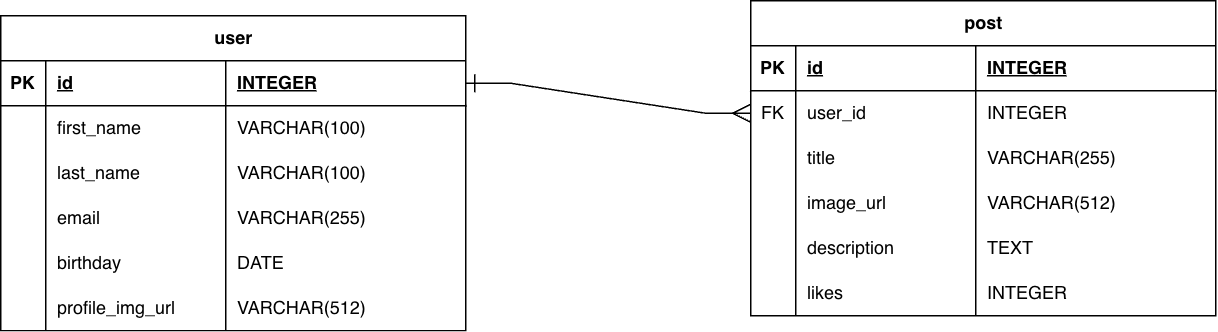

The diagram above was exported from draw.io. Its source (the exported page's mxGraphModel, read from the mxfile embedded in the PNG):
<mxGraphModel dx="1900" dy="745" grid="1" gridSize="10" guides="1" tooltips="1" connect="1" arrows="1" fold="1" page="1" pageScale="1" pageWidth="827" pageHeight="1169" math="0" shadow="0">
  <root>
    <mxCell id="0" />
    <mxCell id="1" parent="0" />
    <mxCell id="HHamuwv_Vh47Hkdv5O1G-1" parent="1" style="shape=table;startSize=30;container=1;collapsible=1;childLayout=tableLayout;fixedRows=1;rowLines=0;fontStyle=1;align=center;resizeLast=1;html=1;" value="user" vertex="1">
      <mxGeometry height="210" width="310" x="-570" y="620" as="geometry">
        <mxRectangle height="30" width="60" x="-430" y="240" as="alternateBounds" />
      </mxGeometry>
    </mxCell>
    <mxCell id="HHamuwv_Vh47Hkdv5O1G-2" parent="HHamuwv_Vh47Hkdv5O1G-1" style="shape=tableRow;horizontal=0;startSize=0;swimlaneHead=0;swimlaneBody=0;fillColor=none;collapsible=0;dropTarget=0;points=[[0,0.5],[1,0.5]];portConstraint=eastwest;top=0;left=0;right=0;bottom=1;" value="" vertex="1">
      <mxGeometry height="30" width="310" y="30" as="geometry" />
    </mxCell>
    <mxCell id="HHamuwv_Vh47Hkdv5O1G-3" parent="HHamuwv_Vh47Hkdv5O1G-2" style="shape=partialRectangle;connectable=0;fillColor=none;top=0;left=0;bottom=0;right=0;fontStyle=1;overflow=hidden;whiteSpace=wrap;html=1;" value="PK" vertex="1">
      <mxGeometry height="30" width="30" as="geometry">
        <mxRectangle height="30" width="30" as="alternateBounds" />
      </mxGeometry>
    </mxCell>
    <mxCell id="HHamuwv_Vh47Hkdv5O1G-4" parent="HHamuwv_Vh47Hkdv5O1G-2" style="shape=partialRectangle;connectable=0;fillColor=none;top=0;left=0;bottom=0;right=0;align=left;spacingLeft=6;fontStyle=5;overflow=hidden;whiteSpace=wrap;html=1;" value="id" vertex="1">
      <mxGeometry height="30" width="119.99999999999977" x="30" as="geometry">
        <mxRectangle height="30" width="119.99999999999977" as="alternateBounds" />
      </mxGeometry>
    </mxCell>
    <mxCell id="HHamuwv_Vh47Hkdv5O1G-5" parent="HHamuwv_Vh47Hkdv5O1G-2" style="shape=partialRectangle;connectable=0;fillColor=none;top=0;left=0;bottom=0;right=0;align=left;spacingLeft=6;fontStyle=5;overflow=hidden;whiteSpace=wrap;html=1;" value="INTEGER" vertex="1">
      <mxGeometry height="30" width="160.00000000000023" x="149.99999999999977" as="geometry">
        <mxRectangle height="30" width="160.00000000000023" as="alternateBounds" />
      </mxGeometry>
    </mxCell>
    <mxCell id="HHamuwv_Vh47Hkdv5O1G-6" parent="HHamuwv_Vh47Hkdv5O1G-1" style="shape=tableRow;horizontal=0;startSize=0;swimlaneHead=0;swimlaneBody=0;fillColor=none;collapsible=0;dropTarget=0;points=[[0,0.5],[1,0.5]];portConstraint=eastwest;top=0;left=0;right=0;bottom=0;" value="" vertex="1">
      <mxGeometry height="30" width="310" y="60" as="geometry" />
    </mxCell>
    <mxCell id="HHamuwv_Vh47Hkdv5O1G-7" parent="HHamuwv_Vh47Hkdv5O1G-6" style="shape=partialRectangle;connectable=0;fillColor=none;top=0;left=0;bottom=0;right=0;editable=1;overflow=hidden;whiteSpace=wrap;html=1;" value="" vertex="1">
      <mxGeometry height="30" width="30" as="geometry">
        <mxRectangle height="30" width="30" as="alternateBounds" />
      </mxGeometry>
    </mxCell>
    <mxCell id="HHamuwv_Vh47Hkdv5O1G-8" parent="HHamuwv_Vh47Hkdv5O1G-6" style="shape=partialRectangle;connectable=0;fillColor=none;top=0;left=0;bottom=0;right=0;align=left;spacingLeft=6;overflow=hidden;whiteSpace=wrap;html=1;" value="first_name" vertex="1">
      <mxGeometry height="30" width="119.99999999999977" x="30" as="geometry">
        <mxRectangle height="30" width="119.99999999999977" as="alternateBounds" />
      </mxGeometry>
    </mxCell>
    <mxCell id="HHamuwv_Vh47Hkdv5O1G-9" parent="HHamuwv_Vh47Hkdv5O1G-6" style="shape=partialRectangle;connectable=0;fillColor=none;top=0;left=0;bottom=0;right=0;align=left;spacingLeft=6;overflow=hidden;whiteSpace=wrap;html=1;" value="VARCHAR(100)" vertex="1">
      <mxGeometry height="30" width="160.00000000000023" x="149.99999999999977" as="geometry">
        <mxRectangle height="30" width="160.00000000000023" as="alternateBounds" />
      </mxGeometry>
    </mxCell>
    <mxCell id="HHamuwv_Vh47Hkdv5O1G-10" parent="HHamuwv_Vh47Hkdv5O1G-1" style="shape=tableRow;horizontal=0;startSize=0;swimlaneHead=0;swimlaneBody=0;fillColor=none;collapsible=0;dropTarget=0;points=[[0,0.5],[1,0.5]];portConstraint=eastwest;top=0;left=0;right=0;bottom=0;" value="" vertex="1">
      <mxGeometry height="30" width="310" y="90" as="geometry" />
    </mxCell>
    <mxCell id="HHamuwv_Vh47Hkdv5O1G-11" parent="HHamuwv_Vh47Hkdv5O1G-10" style="shape=partialRectangle;connectable=0;fillColor=none;top=0;left=0;bottom=0;right=0;editable=1;overflow=hidden;whiteSpace=wrap;html=1;" value="" vertex="1">
      <mxGeometry height="30" width="30" as="geometry">
        <mxRectangle height="30" width="30" as="alternateBounds" />
      </mxGeometry>
    </mxCell>
    <mxCell id="HHamuwv_Vh47Hkdv5O1G-12" parent="HHamuwv_Vh47Hkdv5O1G-10" style="shape=partialRectangle;connectable=0;fillColor=none;top=0;left=0;bottom=0;right=0;align=left;spacingLeft=6;overflow=hidden;whiteSpace=wrap;html=1;" value="last_name" vertex="1">
      <mxGeometry height="30" width="119.99999999999977" x="30" as="geometry">
        <mxRectangle height="30" width="119.99999999999977" as="alternateBounds" />
      </mxGeometry>
    </mxCell>
    <mxCell id="HHamuwv_Vh47Hkdv5O1G-13" parent="HHamuwv_Vh47Hkdv5O1G-10" style="shape=partialRectangle;connectable=0;fillColor=none;top=0;left=0;bottom=0;right=0;align=left;spacingLeft=6;overflow=hidden;whiteSpace=wrap;html=1;" value="VARCHAR(100)" vertex="1">
      <mxGeometry height="30" width="160.00000000000023" x="149.99999999999977" as="geometry">
        <mxRectangle height="30" width="160.00000000000023" as="alternateBounds" />
      </mxGeometry>
    </mxCell>
    <mxCell id="HHamuwv_Vh47Hkdv5O1G-14" parent="HHamuwv_Vh47Hkdv5O1G-1" style="shape=tableRow;horizontal=0;startSize=0;swimlaneHead=0;swimlaneBody=0;fillColor=none;collapsible=0;dropTarget=0;points=[[0,0.5],[1,0.5]];portConstraint=eastwest;top=0;left=0;right=0;bottom=0;" value="" vertex="1">
      <mxGeometry height="30" width="310" y="120" as="geometry" />
    </mxCell>
    <mxCell id="HHamuwv_Vh47Hkdv5O1G-15" parent="HHamuwv_Vh47Hkdv5O1G-14" style="shape=partialRectangle;connectable=0;fillColor=none;top=0;left=0;bottom=0;right=0;editable=1;overflow=hidden;whiteSpace=wrap;html=1;" value="" vertex="1">
      <mxGeometry height="30" width="30" as="geometry">
        <mxRectangle height="30" width="30" as="alternateBounds" />
      </mxGeometry>
    </mxCell>
    <mxCell id="HHamuwv_Vh47Hkdv5O1G-16" parent="HHamuwv_Vh47Hkdv5O1G-14" style="shape=partialRectangle;connectable=0;fillColor=none;top=0;left=0;bottom=0;right=0;align=left;spacingLeft=6;overflow=hidden;whiteSpace=wrap;html=1;" value="email" vertex="1">
      <mxGeometry height="30" width="119.99999999999977" x="30" as="geometry">
        <mxRectangle height="30" width="119.99999999999977" as="alternateBounds" />
      </mxGeometry>
    </mxCell>
    <mxCell id="HHamuwv_Vh47Hkdv5O1G-17" parent="HHamuwv_Vh47Hkdv5O1G-14" style="shape=partialRectangle;connectable=0;fillColor=none;top=0;left=0;bottom=0;right=0;align=left;spacingLeft=6;overflow=hidden;whiteSpace=wrap;html=1;" value="VARCHAR(255)" vertex="1">
      <mxGeometry height="30" width="160.00000000000023" x="149.99999999999977" as="geometry">
        <mxRectangle height="30" width="160.00000000000023" as="alternateBounds" />
      </mxGeometry>
    </mxCell>
    <mxCell id="HHamuwv_Vh47Hkdv5O1G-18" parent="HHamuwv_Vh47Hkdv5O1G-1" style="shape=tableRow;horizontal=0;startSize=0;swimlaneHead=0;swimlaneBody=0;fillColor=none;collapsible=0;dropTarget=0;points=[[0,0.5],[1,0.5]];portConstraint=eastwest;top=0;left=0;right=0;bottom=0;" value="" vertex="1">
      <mxGeometry height="30" width="310" y="150" as="geometry" />
    </mxCell>
    <mxCell id="HHamuwv_Vh47Hkdv5O1G-19" parent="HHamuwv_Vh47Hkdv5O1G-18" style="shape=partialRectangle;connectable=0;fillColor=none;top=0;left=0;bottom=0;right=0;editable=1;overflow=hidden;whiteSpace=wrap;html=1;" value="" vertex="1">
      <mxGeometry height="30" width="30" as="geometry">
        <mxRectangle height="30" width="30" as="alternateBounds" />
      </mxGeometry>
    </mxCell>
    <mxCell id="HHamuwv_Vh47Hkdv5O1G-20" parent="HHamuwv_Vh47Hkdv5O1G-18" style="shape=partialRectangle;connectable=0;fillColor=none;top=0;left=0;bottom=0;right=0;align=left;spacingLeft=6;overflow=hidden;whiteSpace=wrap;html=1;" value="birthday" vertex="1">
      <mxGeometry height="30" width="119.99999999999977" x="30" as="geometry">
        <mxRectangle height="30" width="119.99999999999977" as="alternateBounds" />
      </mxGeometry>
    </mxCell>
    <mxCell id="HHamuwv_Vh47Hkdv5O1G-21" parent="HHamuwv_Vh47Hkdv5O1G-18" style="shape=partialRectangle;connectable=0;fillColor=none;top=0;left=0;bottom=0;right=0;align=left;spacingLeft=6;overflow=hidden;whiteSpace=wrap;html=1;" value="DATE" vertex="1">
      <mxGeometry height="30" width="160.00000000000023" x="149.99999999999977" as="geometry">
        <mxRectangle height="30" width="160.00000000000023" as="alternateBounds" />
      </mxGeometry>
    </mxCell>
    <mxCell id="HHamuwv_Vh47Hkdv5O1G-22" parent="HHamuwv_Vh47Hkdv5O1G-1" style="shape=tableRow;horizontal=0;startSize=0;swimlaneHead=0;swimlaneBody=0;fillColor=none;collapsible=0;dropTarget=0;points=[[0,0.5],[1,0.5]];portConstraint=eastwest;top=0;left=0;right=0;bottom=0;" value="" vertex="1">
      <mxGeometry height="30" width="310" y="180" as="geometry" />
    </mxCell>
    <mxCell id="HHamuwv_Vh47Hkdv5O1G-23" parent="HHamuwv_Vh47Hkdv5O1G-22" style="shape=partialRectangle;connectable=0;fillColor=none;top=0;left=0;bottom=0;right=0;editable=1;overflow=hidden;whiteSpace=wrap;html=1;" value="" vertex="1">
      <mxGeometry height="30" width="30" as="geometry">
        <mxRectangle height="30" width="30" as="alternateBounds" />
      </mxGeometry>
    </mxCell>
    <mxCell id="HHamuwv_Vh47Hkdv5O1G-24" parent="HHamuwv_Vh47Hkdv5O1G-22" style="shape=partialRectangle;connectable=0;fillColor=none;top=0;left=0;bottom=0;right=0;align=left;spacingLeft=6;overflow=hidden;whiteSpace=wrap;html=1;" value="profile_img_url" vertex="1">
      <mxGeometry height="30" width="119.99999999999977" x="30" as="geometry">
        <mxRectangle height="30" width="119.99999999999977" as="alternateBounds" />
      </mxGeometry>
    </mxCell>
    <mxCell id="HHamuwv_Vh47Hkdv5O1G-25" parent="HHamuwv_Vh47Hkdv5O1G-22" style="shape=partialRectangle;connectable=0;fillColor=none;top=0;left=0;bottom=0;right=0;align=left;spacingLeft=6;overflow=hidden;whiteSpace=wrap;html=1;" value="VARCHAR(512)" vertex="1">
      <mxGeometry height="30" width="160.00000000000023" x="149.99999999999977" as="geometry">
        <mxRectangle height="30" width="160.00000000000023" as="alternateBounds" />
      </mxGeometry>
    </mxCell>
    <mxCell id="HHamuwv_Vh47Hkdv5O1G-26" parent="1" style="shape=table;startSize=30;container=1;collapsible=1;childLayout=tableLayout;fixedRows=1;rowLines=0;fontStyle=1;align=center;resizeLast=1;html=1;" value="post" vertex="1">
      <mxGeometry height="210" width="310" x="-70" y="610" as="geometry">
        <mxRectangle height="30" width="60" x="-430" y="240" as="alternateBounds" />
      </mxGeometry>
    </mxCell>
    <mxCell id="HHamuwv_Vh47Hkdv5O1G-27" parent="HHamuwv_Vh47Hkdv5O1G-26" style="shape=tableRow;horizontal=0;startSize=0;swimlaneHead=0;swimlaneBody=0;fillColor=none;collapsible=0;dropTarget=0;points=[[0,0.5],[1,0.5]];portConstraint=eastwest;top=0;left=0;right=0;bottom=1;" value="" vertex="1">
      <mxGeometry height="30" width="310" y="30" as="geometry" />
    </mxCell>
    <mxCell id="HHamuwv_Vh47Hkdv5O1G-28" parent="HHamuwv_Vh47Hkdv5O1G-27" style="shape=partialRectangle;connectable=0;fillColor=none;top=0;left=0;bottom=0;right=0;fontStyle=1;overflow=hidden;whiteSpace=wrap;html=1;" value="PK" vertex="1">
      <mxGeometry height="30" width="30" as="geometry">
        <mxRectangle height="30" width="30" as="alternateBounds" />
      </mxGeometry>
    </mxCell>
    <mxCell id="HHamuwv_Vh47Hkdv5O1G-29" parent="HHamuwv_Vh47Hkdv5O1G-27" style="shape=partialRectangle;connectable=0;fillColor=none;top=0;left=0;bottom=0;right=0;align=left;spacingLeft=6;fontStyle=5;overflow=hidden;whiteSpace=wrap;html=1;" value="id" vertex="1">
      <mxGeometry height="30" width="119.99999999999977" x="30" as="geometry">
        <mxRectangle height="30" width="119.99999999999977" as="alternateBounds" />
      </mxGeometry>
    </mxCell>
    <mxCell id="HHamuwv_Vh47Hkdv5O1G-30" parent="HHamuwv_Vh47Hkdv5O1G-27" style="shape=partialRectangle;connectable=0;fillColor=none;top=0;left=0;bottom=0;right=0;align=left;spacingLeft=6;fontStyle=5;overflow=hidden;whiteSpace=wrap;html=1;" value="INTEGER" vertex="1">
      <mxGeometry height="30" width="160.00000000000023" x="149.99999999999977" as="geometry">
        <mxRectangle height="30" width="160.00000000000023" as="alternateBounds" />
      </mxGeometry>
    </mxCell>
    <mxCell id="HHamuwv_Vh47Hkdv5O1G-31" parent="HHamuwv_Vh47Hkdv5O1G-26" style="shape=tableRow;horizontal=0;startSize=0;swimlaneHead=0;swimlaneBody=0;fillColor=none;collapsible=0;dropTarget=0;points=[[0,0.5],[1,0.5]];portConstraint=eastwest;top=0;left=0;right=0;bottom=0;" vertex="1">
      <mxGeometry height="30" width="310" y="60" as="geometry" />
    </mxCell>
    <mxCell id="HHamuwv_Vh47Hkdv5O1G-32" parent="HHamuwv_Vh47Hkdv5O1G-31" style="shape=partialRectangle;connectable=0;fillColor=none;top=0;left=0;bottom=0;right=0;editable=1;overflow=hidden;whiteSpace=wrap;html=1;" value="FK" vertex="1">
      <mxGeometry height="30" width="30" as="geometry">
        <mxRectangle height="30" width="30" as="alternateBounds" />
      </mxGeometry>
    </mxCell>
    <mxCell id="HHamuwv_Vh47Hkdv5O1G-33" parent="HHamuwv_Vh47Hkdv5O1G-31" style="shape=partialRectangle;connectable=0;fillColor=none;top=0;left=0;bottom=0;right=0;align=left;spacingLeft=6;overflow=hidden;whiteSpace=wrap;html=1;" value="user_id" vertex="1">
      <mxGeometry height="30" width="119.99999999999977" x="30" as="geometry">
        <mxRectangle height="30" width="119.99999999999977" as="alternateBounds" />
      </mxGeometry>
    </mxCell>
    <mxCell id="HHamuwv_Vh47Hkdv5O1G-34" parent="HHamuwv_Vh47Hkdv5O1G-31" style="shape=partialRectangle;connectable=0;fillColor=none;top=0;left=0;bottom=0;right=0;align=left;spacingLeft=6;overflow=hidden;whiteSpace=wrap;html=1;" value="INTEGER" vertex="1">
      <mxGeometry height="30" width="160.00000000000023" x="149.99999999999977" as="geometry">
        <mxRectangle height="30" width="160.00000000000023" as="alternateBounds" />
      </mxGeometry>
    </mxCell>
    <mxCell id="HHamuwv_Vh47Hkdv5O1G-35" parent="HHamuwv_Vh47Hkdv5O1G-26" style="shape=tableRow;horizontal=0;startSize=0;swimlaneHead=0;swimlaneBody=0;fillColor=none;collapsible=0;dropTarget=0;points=[[0,0.5],[1,0.5]];portConstraint=eastwest;top=0;left=0;right=0;bottom=0;" value="" vertex="1">
      <mxGeometry height="30" width="310" y="90" as="geometry" />
    </mxCell>
    <mxCell id="HHamuwv_Vh47Hkdv5O1G-36" parent="HHamuwv_Vh47Hkdv5O1G-35" style="shape=partialRectangle;connectable=0;fillColor=none;top=0;left=0;bottom=0;right=0;editable=1;overflow=hidden;whiteSpace=wrap;html=1;" value="" vertex="1">
      <mxGeometry height="30" width="30" as="geometry">
        <mxRectangle height="30" width="30" as="alternateBounds" />
      </mxGeometry>
    </mxCell>
    <mxCell id="HHamuwv_Vh47Hkdv5O1G-37" parent="HHamuwv_Vh47Hkdv5O1G-35" style="shape=partialRectangle;connectable=0;fillColor=none;top=0;left=0;bottom=0;right=0;align=left;spacingLeft=6;overflow=hidden;whiteSpace=wrap;html=1;" value="title" vertex="1">
      <mxGeometry height="30" width="119.99999999999977" x="30" as="geometry">
        <mxRectangle height="30" width="119.99999999999977" as="alternateBounds" />
      </mxGeometry>
    </mxCell>
    <mxCell id="HHamuwv_Vh47Hkdv5O1G-38" parent="HHamuwv_Vh47Hkdv5O1G-35" style="shape=partialRectangle;connectable=0;fillColor=none;top=0;left=0;bottom=0;right=0;align=left;spacingLeft=6;overflow=hidden;whiteSpace=wrap;html=1;" value="VARCHAR(255)" vertex="1">
      <mxGeometry height="30" width="160.00000000000023" x="149.99999999999977" as="geometry">
        <mxRectangle height="30" width="160.00000000000023" as="alternateBounds" />
      </mxGeometry>
    </mxCell>
    <mxCell id="HHamuwv_Vh47Hkdv5O1G-39" parent="HHamuwv_Vh47Hkdv5O1G-26" style="shape=tableRow;horizontal=0;startSize=0;swimlaneHead=0;swimlaneBody=0;fillColor=none;collapsible=0;dropTarget=0;points=[[0,0.5],[1,0.5]];portConstraint=eastwest;top=0;left=0;right=0;bottom=0;" value="" vertex="1">
      <mxGeometry height="30" width="310" y="120" as="geometry" />
    </mxCell>
    <mxCell id="HHamuwv_Vh47Hkdv5O1G-40" parent="HHamuwv_Vh47Hkdv5O1G-39" style="shape=partialRectangle;connectable=0;fillColor=none;top=0;left=0;bottom=0;right=0;editable=1;overflow=hidden;whiteSpace=wrap;html=1;" value="" vertex="1">
      <mxGeometry height="30" width="30" as="geometry">
        <mxRectangle height="30" width="30" as="alternateBounds" />
      </mxGeometry>
    </mxCell>
    <mxCell id="HHamuwv_Vh47Hkdv5O1G-41" parent="HHamuwv_Vh47Hkdv5O1G-39" style="shape=partialRectangle;connectable=0;fillColor=none;top=0;left=0;bottom=0;right=0;align=left;spacingLeft=6;overflow=hidden;whiteSpace=wrap;html=1;" value="image_url" vertex="1">
      <mxGeometry height="30" width="119.99999999999977" x="30" as="geometry">
        <mxRectangle height="30" width="119.99999999999977" as="alternateBounds" />
      </mxGeometry>
    </mxCell>
    <mxCell id="HHamuwv_Vh47Hkdv5O1G-42" parent="HHamuwv_Vh47Hkdv5O1G-39" style="shape=partialRectangle;connectable=0;fillColor=none;top=0;left=0;bottom=0;right=0;align=left;spacingLeft=6;overflow=hidden;whiteSpace=wrap;html=1;" value="VARCHAR(512)" vertex="1">
      <mxGeometry height="30" width="160.00000000000023" x="149.99999999999977" as="geometry">
        <mxRectangle height="30" width="160.00000000000023" as="alternateBounds" />
      </mxGeometry>
    </mxCell>
    <mxCell id="HHamuwv_Vh47Hkdv5O1G-43" parent="HHamuwv_Vh47Hkdv5O1G-26" style="shape=tableRow;horizontal=0;startSize=0;swimlaneHead=0;swimlaneBody=0;fillColor=none;collapsible=0;dropTarget=0;points=[[0,0.5],[1,0.5]];portConstraint=eastwest;top=0;left=0;right=0;bottom=0;" value="" vertex="1">
      <mxGeometry height="30" width="310" y="150" as="geometry" />
    </mxCell>
    <mxCell id="HHamuwv_Vh47Hkdv5O1G-44" parent="HHamuwv_Vh47Hkdv5O1G-43" style="shape=partialRectangle;connectable=0;fillColor=none;top=0;left=0;bottom=0;right=0;editable=1;overflow=hidden;whiteSpace=wrap;html=1;" value="" vertex="1">
      <mxGeometry height="30" width="30" as="geometry">
        <mxRectangle height="30" width="30" as="alternateBounds" />
      </mxGeometry>
    </mxCell>
    <mxCell id="HHamuwv_Vh47Hkdv5O1G-45" parent="HHamuwv_Vh47Hkdv5O1G-43" style="shape=partialRectangle;connectable=0;fillColor=none;top=0;left=0;bottom=0;right=0;align=left;spacingLeft=6;overflow=hidden;whiteSpace=wrap;html=1;" value="description" vertex="1">
      <mxGeometry height="30" width="119.99999999999977" x="30" as="geometry">
        <mxRectangle height="30" width="119.99999999999977" as="alternateBounds" />
      </mxGeometry>
    </mxCell>
    <mxCell id="HHamuwv_Vh47Hkdv5O1G-46" parent="HHamuwv_Vh47Hkdv5O1G-43" style="shape=partialRectangle;connectable=0;fillColor=none;top=0;left=0;bottom=0;right=0;align=left;spacingLeft=6;overflow=hidden;whiteSpace=wrap;html=1;" value="TEXT" vertex="1">
      <mxGeometry height="30" width="160.00000000000023" x="149.99999999999977" as="geometry">
        <mxRectangle height="30" width="160.00000000000023" as="alternateBounds" />
      </mxGeometry>
    </mxCell>
    <mxCell id="HHamuwv_Vh47Hkdv5O1G-47" parent="HHamuwv_Vh47Hkdv5O1G-26" style="shape=tableRow;horizontal=0;startSize=0;swimlaneHead=0;swimlaneBody=0;fillColor=none;collapsible=0;dropTarget=0;points=[[0,0.5],[1,0.5]];portConstraint=eastwest;top=0;left=0;right=0;bottom=0;" value="" vertex="1">
      <mxGeometry height="30" width="310" y="180" as="geometry" />
    </mxCell>
    <mxCell id="HHamuwv_Vh47Hkdv5O1G-48" parent="HHamuwv_Vh47Hkdv5O1G-47" style="shape=partialRectangle;connectable=0;fillColor=none;top=0;left=0;bottom=0;right=0;editable=1;overflow=hidden;whiteSpace=wrap;html=1;" value="" vertex="1">
      <mxGeometry height="30" width="30" as="geometry">
        <mxRectangle height="30" width="30" as="alternateBounds" />
      </mxGeometry>
    </mxCell>
    <mxCell id="HHamuwv_Vh47Hkdv5O1G-49" parent="HHamuwv_Vh47Hkdv5O1G-47" style="shape=partialRectangle;connectable=0;fillColor=none;top=0;left=0;bottom=0;right=0;align=left;spacingLeft=6;overflow=hidden;whiteSpace=wrap;html=1;" value="likes" vertex="1">
      <mxGeometry height="30" width="119.99999999999977" x="30" as="geometry">
        <mxRectangle height="30" width="119.99999999999977" as="alternateBounds" />
      </mxGeometry>
    </mxCell>
    <mxCell id="HHamuwv_Vh47Hkdv5O1G-50" parent="HHamuwv_Vh47Hkdv5O1G-47" style="shape=partialRectangle;connectable=0;fillColor=none;top=0;left=0;bottom=0;right=0;align=left;spacingLeft=6;overflow=hidden;whiteSpace=wrap;html=1;" value="INTEGER" vertex="1">
      <mxGeometry height="30" width="160.00000000000023" x="149.99999999999977" as="geometry">
        <mxRectangle height="30" width="160.00000000000023" as="alternateBounds" />
      </mxGeometry>
    </mxCell>
    <mxCell id="HHamuwv_Vh47Hkdv5O1G-51" edge="1" parent="1" source="HHamuwv_Vh47Hkdv5O1G-31" style="edgeStyle=entityRelationEdgeStyle;rounded=0;orthogonalLoop=1;jettySize=auto;html=1;exitX=0;exitY=0.5;exitDx=0;exitDy=0;endArrow=ERone;endFill=0;endSize=10;startSize=10;startArrow=ERmany;startFill=0;" target="HHamuwv_Vh47Hkdv5O1G-2">
      <mxGeometry relative="1" as="geometry" />
    </mxCell>
  </root>
</mxGraphModel>